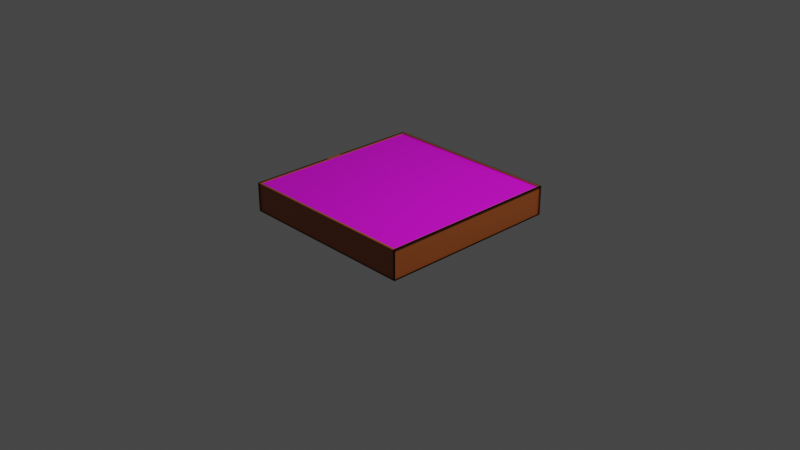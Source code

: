 # Source: pizzabox.blend  (saved by Blender 2.93.21; exported with 4.5.12 LTS)
import bpy
from mathutils import Matrix  # noqa: F401  (used for matrix-valued properties, if any)

bpy.ops.wm.read_factory_settings(use_empty=True)
scene = bpy.context.scene
scene.name = 'Scene'

# ---- collections
col_collection = bpy.data.collections.new('Collection'); scene.collection.children.link(col_collection)

# ---- images (referenced by path relative to the original .blend; pixels are not part of the script)
import os
ASSET_DIR = os.environ.get("B2B_ASSET_DIR", "")  # directory of the original .blend (textures are referenced by path, not embedded)
HERE = os.path.dirname(os.path.abspath(__file__))  # packed textures are extracted next to this script under _unpacked/

def load_image(name, relpath, width, height, colorspace="sRGB"):
    """Load a texture the original file referenced (path relative to the .blend, or extracted next to this script)."""
    p = next((c for c in (os.path.join(HERE, relpath), os.path.join(ASSET_DIR, relpath)) if relpath and os.path.exists(c)), "")
    if p:
        img = bpy.data.images.load(p, check_existing=True)
        img.name = name
    else:  # same state as the original file: an image datablock whose file is absent (Cycles renders it pink)
        img = bpy.data.images.new(name, width, height)
        img.source = "FILE"
        img.filepath = "//" + (relpath or name)
    img.colorspace_settings.name = colorspace
    return img
img_pizzaboxart_png = load_image('pizzaboxart.png', 'pizzaboxart.png', 1024, 1024, 'sRGB')

# ---- materials (node trees are filled in below, after node groups)
mat_material = bpy.data.materials.new('Material')
mat_material.alpha_threshold = 0.0
mat_material.use_transparent_shadow = False
mat_material.line_color = (0.0, 0.0, 0.0, 1.0)
mat_material_001 = bpy.data.materials.new('Material.001')
mat_material_001.use_transparent_shadow = False
mat_black = bpy.data.materials.new('black')
mat_black.use_transparent_shadow = False

# ---- material node trees
mat_material.use_nodes = True; mat_material.node_tree.nodes.clear()
_N = mat_material.node_tree.nodes; _L = mat_material.node_tree.links
n0 = _N.new('ShaderNodeOutputMaterial'); n0.name = 'Material Output'; n0.location = (300, 300)
n1 = _N.new('ShaderNodeBsdfPrincipled'); n1.name = 'Principled BSDF'; n1.location = (10, 300)
n1.distribution = 'GGX'
n1.subsurface_method = 'BURLEY'
n1.inputs[0].default_value = (0.3613, 0.09084, 0.01938, 2.553e+04)
n1.inputs[2].default_value = 0.4
n1.inputs[3].default_value = 1.45
n1.inputs[27].default_value = (0.0, 0.0, 0.0, 1.0)
n1.inputs[28].default_value = 1.0
_L.new(n1.outputs[0], n0.inputs[0])
n0.is_active_output = True
mat_material_001.use_nodes = True; mat_material_001.node_tree.nodes.clear()
_N = mat_material_001.node_tree.nodes; _L = mat_material_001.node_tree.links
n0 = _N.new('ShaderNodeBsdfPrincipled'); n0.name = 'Principled BSDF'; n0.location = (10, 300)
n0.distribution = 'GGX'
n0.subsurface_method = 'BURLEY'
n0.inputs[3].default_value = 1.45
n0.inputs[27].default_value = (0.0, 0.0, 0.0, 1.0)
n0.inputs[28].default_value = 1.0
n1 = _N.new('ShaderNodeOutputMaterial'); n1.name = 'Material Output'; n1.location = (300, 300)
n2 = _N.new('ShaderNodeTexImage'); n2.name = 'Image Texture'; n2.location = (-280, 280)
n2.image = img_pizzaboxart_png
_L.new(n0.outputs[0], n1.inputs[0])
_L.new(n2.outputs[0], n0.inputs[0])
n1.is_active_output = True
mat_black.use_nodes = True; mat_black.node_tree.nodes.clear()
_N = mat_black.node_tree.nodes; _L = mat_black.node_tree.links
n0 = _N.new('ShaderNodeBsdfPrincipled'); n0.name = 'Principled BSDF'; n0.location = (10, 300)
n0.distribution = 'GGX'
n0.subsurface_method = 'BURLEY'
n0.inputs[0].default_value = (0.0, 0.0, 0.0, 1.0)
n0.inputs[3].default_value = 1.45
n0.inputs[27].default_value = (0.0, 0.0, 0.0, 1.0)
n0.inputs[28].default_value = 1.0
n1 = _N.new('ShaderNodeOutputMaterial'); n1.name = 'Material Output'; n1.location = (300, 300)
_L.new(n0.outputs[0], n1.inputs[0])
n1.is_active_output = True

# ---- world
world_world = bpy.data.worlds.new('World'); scene.world = world_world
world_world.use_nodes = True; world_world.node_tree.nodes.clear()
_N = world_world.node_tree.nodes; _L = world_world.node_tree.links
n0 = _N.new('ShaderNodeOutputWorld'); n0.name = 'World Output'; n0.location = (300, 300)
n1 = _N.new('ShaderNodeBackground'); n1.name = 'Background'; n1.location = (10, 300)
n1.inputs[0].default_value = (0.05088, 0.05088, 0.05088, 1.0)
_L.new(n1.outputs[0], n0.inputs[0])
n0.is_active_output = True
world_world.color = (0.05088, 0.05088, 0.05088)
world_world.use_sun_shadow = False
world_world.sun_shadow_jitter_overblur = 0.0

# ---- cameras
cam_camera = bpy.data.cameras.new('Camera')
cam_camera.clip_end = 100.0
cam_camera.ortho_scale = 7.314

# ---- lights
light_light = bpy.data.lights.new('Light', 'POINT')
light_light.transmission_factor = 0.0
light_light.energy = 1000.0
light_light.shadow_soft_size = 0.1
light_light.shadow_maximum_resolution = 0.006
light_light.use_absolute_resolution = True

# ---- meshes
me_cube = bpy.data.meshes.new('Cube')
me_cube.from_pydata([(1.0, 1.0, 1.0), (-1.0, -1.0, 1.0), (1.0, -1.0, 1.0), (-1.0, -1.0, -1.0), (-1.0, 1.0, 1.0), (-1.0, 1.0, -1.0), (-1.0, -1.0, 1.0), (-1.0, -1.0, 1.0), (1.0, -1.0, 1.0), (0.976, -0.976, 1.0), (-0.976, -0.976, 1.0), (-1.0, -1.0, 1.0), (1.0, 1.0, 1.0), (0.976, 0.976, 1.0), (-0.976, 0.976, 1.0), (-1.0, 1.0, 1.0), (0.976, -0.976, 1.0), (-0.976, -0.976, 1.0), (0.976, 0.976, 1.0), (-0.976, 0.976, 1.0), (0.976, -0.976, 0.9183), (-0.976, -0.976, 0.9183), (0.976, 0.976, 0.9183), (-0.976, 0.976, 0.9183), (-1.0, 0.07907, -1.0), (1.0, 0.07907, 1.0), (-1.0, 0.07907, 1.0), (1.0, 0.07907, -1.0), (0.976, 0.07718, 1.0), (1.0, 0.07907, 1.0), (-0.976, 0.07718, 1.0), (-1.0, 0.07907, 1.0), (0.976, 0.07718, 1.0), (-0.976, 0.07718, 1.0), (0.976, 0.07718, 0.9183), (-0.976, 0.07718, 0.9183), (-1.0, -0.09387, -1.0), (1.0, -0.09387, 1.0), (0.976, -0.09162, 1.0), (-1.0, -0.09387, 1.0), (0.976, -0.09162, 1.0), (0.976, -0.09162, 0.9183), (-1.0, -0.09387, 1.0), (1.0, -0.09387, -1.0), (1.0, -0.09387, 1.0), (-0.976, -0.09162, 1.0), (-0.976, -0.09162, 1.0), (-0.976, -0.09162, 0.9183), (-1.0, 1.0, -1.0), (-1.0, 1.0, 1.0), (1.0, -1.0, -1.0), (-1.0, 1.0, 0.3909), (1.0, -1.0, 1.0), (-1.0, 0.07907, 0.3909), (-1.0, -0.09387, 0.3909), (1.0, 1.0, -1.0), (1.0, 0.07907, -1.0), (1.0, -0.09387, -1.0), (1.0, 0.07907, -1.0), (-1.0, 0.07907, -1.0), (-1.0, -0.09387, -1.0), (-0.976, -0.09162, 1.0), (-0.976, 0.07718, 1.0), (-1.0, 0.07907, 1.0), (-1.0, -0.09387, 1.0), (-0.976, -0.09162, 0.9183), (-0.976, 0.07718, 0.9183), (0.976, 0.07718, 0.9183), (0.976, -0.09162, 0.9183), (-1.0, 1.0, 1.0), (-1.0, 1.0, -1.0), (-1.0, 1.0, 0.3909), (-1.0, 1.0, 1.0), (-1.0, 1.0, -1.0), (-1.0, 1.0, 0.3909), (-1.0, 1.0, 0.3909), (-1.0, 1.0, -1.0), (-1.0, 0.07907, 1.0), (-1.0, 1.0, 1.0), (1.0, 1.0, 1.0), (-1.0, 0.07907, 0.3909), (-0.976, 0.976, 1.0), (-1.0, 1.0, 1.0), (-1.0, 1.0, 0.3909), (-1.0, 1.0, -1.0), (-1.0, 1.0, 1.0), (1.0, 1.0, 1.0), (1.0, 1.0, 0.3909), (1.0, -1.0, 1.0), (1.0, -0.09387, -1.0), (-1.0, 1.0, 1.0), (1.0, -0.09387, 1.0), (-1.0, -1.0, 1.0), (1.0, 0.07907, -1.0), (-1.0, -1.0, 1.0), (-1.0, 0.07907, -1.0), (1.0, 0.07907, 1.0), (1.0, 0.07907, -1.0), (-1.0, -0.09387, -1.0), (1.0, -0.09387, 1.0), (-1.0, -0.09387, 1.0), (1.0, -0.09387, -1.0), (1.0, 0.07907, 1.0), (1.0, 1.0, 1.0), (1.0, 1.0, -1.0), (1.0, -1.0, 1.0), (1.0, -1.0, -1.0), (-1.0, 0.07907, 0.3909), (-1.0, -0.09387, 0.3909), (-0.976, -0.09162, 0.9183), (0.976, -0.09162, 0.9183), (-0.976, -0.976, 0.9183), (-1.0, 0.07907, 1.0), (-1.0, 1.0, 1.0), (0.976, -0.976, 0.9183), (-1.0, 0.07907, 0.3909), (-1.0, 0.07907, -1.0), (1.0, 0.07907, 1.0), (1.0, 0.07907, -1.0), (-1.0, -0.09387, -1.0), (1.0, -0.09387, 1.0), (-1.0, -0.09387, 1.0), (1.0, -0.09387, -1.0), (1.0, 1.0, 0.3909), (-0.9993, -1.001, 0.3908), (1.0, -1.0, 0.3909), (-1.0, 1.0, 0.3909), (0.9814, -0.09387, -1.0), (-1.0, 0.07907, 0.3909), (-1.0, -0.09387, 0.3909), (0.9814, 1.0, 0.3909), (-1.0, 1.0, 0.3909), (-1.0, 1.0, -1.0), (-1.0, 0.07907, 1.0), (-1.0, 1.0, 1.0), (-1.0, 0.07907, -1.0), (-1.0, 0.07907, 0.3909), (1.0, -1.0, 0.3909), (-1.0, 0.991, 1.0), (-1.0, 0.991, -1.0), (0.9814, -0.09387, 1.0), (0.9814, 0.07907, -1.0), (0.9814, 0.07907, 1.0), (0.9814, 1.0, 1.0), (0.9814, 1.0, -1.0), (0.9814, -1.0, 1.0), (0.9814, -1.0, -1.0), (0.9814, -1.0, 0.3909), (0.9814, 0.07907, 0.3909), (0.9814, -0.09387, 0.3909), (1.0, 0.991, -1.0), (1.0, 0.991, 1.0), (1.0, 0.991, 0.3909), (-1.0, 0.991, 0.3909), (-0.983, -1.0, -1.0), (-0.983, -1.0, 1.0), (1.0, -0.09387, -1.0), (-0.983, 0.07908, -1.0), (-0.983, -0.09387, -1.0), (-0.983, -0.09387, 1.0), (-0.9823, -1.001, 0.3908), (-0.983, 0.07908, 0.3909), (-0.983, -0.09387, 0.3909), (-0.983, 1.0, 0.3909), (-0.983, 1.0, -1.0), (-0.983, 0.07908, 1.0), (-0.983, 1.0, 1.0), (-0.983, 0.07908, -1.0), (-0.983, 0.07908, 0.3909), (-1.0, -0.9902, -1.0), (-1.0, -0.9902, 0.9999), (1.0, -0.9902, -1.0), (1.0, -0.9902, 0.9999), (-0.9993, -0.9909, 0.3907), (1.0, -0.9902, 0.3908), (-0.9862, 0.07907, 1.0), (-0.9862, -0.09387, 1.0), (-0.9862, 0.07907, 0.3909), (-0.9862, -0.09387, 0.3909), (-0.9862, -0.08635, 0.9427), (-0.9807, -0.1599, 0.9827), (-0.9807, 0.1326, 0.9827), (-0.9807, -0.1599, -0.4082), (-0.9807, 0.1326, -0.4082), (-1.0, -0.09387, -1.0), (-1.0, 0.07907, -1.0), (-0.9862, 0.06461, 0.9318), (-1.0, 0.07907, 1.0), (-1.0, 0.07907, 0.3909), (-0.9862, 0.07907, 1.0), (-0.9862, 0.07907, 0.3909), (-0.983, 0.07908, 0.3909), (-0.983, -0.09387, 0.3909)], [(108, 54), (129, 108), (175, 177), (176, 178), (176, 179), (186, 175), (177, 190), (188, 53), (175, 189), (187, 26)], [(42, 6, 11, 39), (79, 117, 102, 103), (119, 122, 50, 3), (3, 50, 171, 169), (25, 0, 12, 29), (0, 4, 15, 12), (6, 2, 8, 11), (9, 10, 11, 8), (38, 9, 8, 44), (30, 14, 15, 31), (14, 13, 12, 15), (13, 14, 19, 18), (18, 19, 23, 22), (45, 10, 17, 46), (28, 13, 18, 32), (10, 9, 16, 17), (52, 125, 137, 105), (32, 18, 22, 34), (46, 17, 21, 47), (17, 16, 20, 21), (19, 33, 35, 23), (40, 32, 34, 41), (22, 23, 35, 34), (38, 28, 32, 40), (14, 30, 33, 19), (31, 39, 64, 63), (13, 28, 29, 12), (37, 25, 29, 44), (24, 36, 98, 95), (36, 43, 101, 98), (4, 26, 31, 15), (0, 25, 96, 86), (2, 37, 44, 8), (10, 45, 39, 11), (9, 38, 40, 16), (16, 40, 41, 20), (33, 46, 47, 35), (34, 35, 66, 67), (30, 45, 46, 33), (28, 38, 44, 29), (6, 42, 100, 92), (27, 43, 57, 58), (26, 42, 39, 31), (37, 2, 88, 99), (2, 6, 92, 88), (27, 24, 95, 97), (78, 4, 90, 113), (6, 11, 94, 92), (43, 27, 97, 101), (60, 59, 185, 184), (24, 27, 58, 59), (36, 24, 59, 60), (43, 36, 60, 57), (61, 62, 63, 64), (39, 45, 61, 64), (45, 30, 62, 61), (30, 31, 63, 62), (67, 66, 65, 68), (35, 47, 65, 66), (47, 41, 68, 65), (41, 34, 67, 68), (4, 51, 71, 69), (5, 51, 71, 70), (69, 71, 74, 72), (70, 71, 74, 73), (4, 0, 86, 90), (77, 78, 113, 112), (26, 4, 78, 77), (25, 37, 99, 96), (53, 80, 115, 107), (78, 75, 83, 85), (75, 76, 84, 83), (14, 15, 82, 81), (93, 104, 144, 141), (91, 105, 145, 140), (110, 109, 111, 114), (87, 103, 143, 130), (98, 101, 122, 119), (90, 86, 79, 49), (97, 95, 116, 118), (99, 88, 52, 120), (101, 97, 118, 122), (88, 92, 7, 52), (86, 96, 117, 79), (92, 100, 121, 7), (113, 90, 49, 134), (96, 99, 120, 117), (112, 113, 134, 133), (92, 94, 1, 7), (107, 115, 136, 128), (95, 98, 119, 116), (55, 48, 139, 150), (47, 21, 111, 109), (48, 55, 118, 116), (133, 134, 166, 165), (125, 50, 106, 137), (117, 120, 91, 102), (3, 124, 160, 154), (41, 47, 109, 110), (49, 79, 151, 138), (123, 79, 103, 87), (48, 116, 135, 132), (124, 3, 169, 173), (116, 119, 158, 157), (131, 132, 164, 163), (49, 126, 131, 134), (126, 48, 132, 131), (103, 102, 142, 143), (137, 106, 146, 147), (102, 91, 140, 142), (21, 20, 114, 111), (50, 122, 89, 106), (122, 118, 93, 89), (20, 41, 110, 114), (120, 52, 105, 91), (55, 123, 87, 104), (118, 55, 104, 93), (148, 142, 140, 149), (130, 143, 142, 148), (149, 140, 145, 147), (141, 148, 149, 127), (144, 130, 148, 141), (127, 149, 147, 146), (89, 93, 141, 127), (104, 87, 130, 144), (106, 89, 127, 146), (105, 137, 147, 145), (153, 138, 151, 152), (139, 153, 152, 150), (126, 49, 138, 153), (48, 126, 153, 139), (79, 123, 152, 151), (123, 55, 150, 152), (157, 161, 168, 167), (160, 155, 159, 162), (154, 160, 162, 158), (158, 162, 161, 157), (168, 165, 166, 163), (167, 168, 163, 164), (132, 135, 167, 164), (7, 121, 159, 155), (124, 7, 155, 160), (134, 131, 163, 166), (119, 3, 154, 158), (135, 116, 157, 167), (174, 172, 170, 173), (171, 174, 173, 169), (125, 52, 172, 174), (52, 7, 170, 172), (7, 124, 173, 170), (50, 125, 174, 171), (161, 162, 192, 191), (185, 56, 156, 184), (58, 57, 156, 56), (57, 60, 184, 156), (59, 58, 56, 185), (182, 180, 181, 183)])
me_cube.polygons.foreach_set('material_index', [0, 0, 0, 0, 0, 0, 0, 0, 0, 0, 0, 0, 0, 0, 0, 0, 0, 0, 0, 0, 0, 0, 1, 0, 0, 0, 0, 0, 0, 0, 0, 0, 0, 0, 0, 0, 0, 0, 0, 0, 0, 0, 0, 0, 0, 0, 0, 0, 0, 0, 0, 0, 0, 0, 0, 0, 0, 1, 0, 0, 0, 0, 0, 0, 0, 0, 0, 0, 0, 0, 0, 0, 0, 0, 0, 1, 2, 0, 0, 0, 0, 0, 0, 0, 0, 0, 0, 0, 0, 0, 0, 0, 0, 0, 0, 0, 0, 2, 0, 0, 0, 0, 2, 0, 2, 0, 0, 0, 2, 0, 0, 0, 0, 0, 0, 0, 0, 0, 0, 0, 0, 0, 0, 0, 2, 0, 2, 0, 0, 2, 2, 2, 2, 0, 0, 0, 0, 0, 0, 0, 0, 2, 2, 0, 0, 0, 0, 2, 0, 2, 2, 0, 0, 0, 0, 0, 2])
_uv = me_cube.uv_layers.new(name='UVMap')
_uv.uv.foreach_set('vector', [0.625, 0.1133, 0.625, 0.0, 0.625, 0.0, 0.625, 0.1133, 0.625, 0.5, 0.625, 0.6151, 0.625, 0.6151, 0.625, 0.5, 0.125, 0.6367, 0.375, 0.6367, 0.375, 0.75, 0.125, 0.75, 0.125, 0.75, 0.375, 0.75, 0.375, 0.75, 0.125, 0.75, 0.625, 0.6151, 0.625, 0.5, 0.625, 0.5, 0.625, 0.6151, 0.625, 0.5, 0.625, 0.25, 0.625, 0.25, 0.625, 0.5, 0.625, 1.0, 0.625, 0.75, 0.625, 0.75, 0.625, 1.0, 0.628, 0.747, 0.872, 0.747, 0.875, 0.75, 0.625, 0.75, 0.628, 0.6365, 0.628, 0.747, 0.625, 0.75, 0.625, 0.6367, 0.872, 0.6154, 0.872, 0.503, 0.875, 0.5, 0.875, 0.6151, 0.872, 0.503, 0.628, 0.503, 0.625, 0.5, 0.875, 0.5, 0.628, 0.503, 0.872, 0.503, 0.872, 0.503, 0.628, 0.503, 0.628, 0.503, 0.872, 0.503, 0.872, 0.503, 0.628, 0.503, 0.872, 0.6365, 0.872, 0.747, 0.872, 0.747, 0.872, 0.6365, 0.628, 0.6154, 0.628, 0.503, 0.628, 0.503, 0.628, 0.6154, 0.872, 0.747, 0.628, 0.747, 0.628, 0.747, 0.872, 0.747, 0.625, 0.75, 0.5489, 0.75, 0.5489, 0.75, 0.625, 0.75, 0.628, 0.6154, 0.628, 0.503, 0.628, 0.503, 0.628, 0.6154, 0.872, 0.6365, 0.872, 0.747, 0.872, 0.747, 0.872, 0.6365, 0.872, 0.747, 0.628, 0.747, 0.628, 0.747, 0.872, 0.747, 0.872, 0.503, 0.872, 0.6154, 0.872, 0.6154, 0.872, 0.503, 0.628, 0.6365, 0.628, 0.6154, 0.628, 0.6154, 0.628, 0.6365, -6.39e-05, 0.9302, -0.001746, 0.07309, 0.4605, 0.07231, 0.4621, 0.9294, 0.628, 0.6365, 0.628, 0.6154, 0.628, 0.6154, 0.628, 0.6365, 0.872, 0.503, 0.872, 0.6154, 0.872, 0.6154, 0.872, 0.503, 0.625, 0.1349, 0.625, 0.1133, 0.625, 0.1133, 0.625, 0.1349, 0.628, 0.503, 0.628, 0.6154, 0.625, 0.6151, 0.625, 0.5, 0.625, 0.6367, 0.625, 0.6151, 0.625, 0.6151, 0.625, 0.6367, 0.375, 0.1349, 0.375, 0.1133, 0.375, 0.1133, 0.375, 0.1349, 0.125, 0.6367, 0.375, 0.6367, 0.375, 0.6367, 0.125, 0.6367, 0.625, 0.25, 0.625, 0.1349, 0.625, 0.1349, 0.625, 0.25, 0.625, 0.5, 0.625, 0.6151, 0.625, 0.6151, 0.625, 0.5, 0.625, 0.75, 0.625, 0.6367, 0.625, 0.6367, 0.625, 0.75, 0.872, 0.747, 0.872, 0.6365, 0.875, 0.6367, 0.875, 0.75, 0.628, 0.747, 0.628, 0.6365, 0.628, 0.6365, 0.628, 0.747, 0.628, 0.747, 0.628, 0.6365, 0.628, 0.6365, 0.628, 0.747, 0.872, 0.6154, 0.872, 0.6365, 0.872, 0.6365, 0.872, 0.6154, 0.628, 0.6154, 0.872, 0.6154, 0.872, 0.6154, 0.628, 0.6154, 0.872, 0.6154, 0.872, 0.6365, 0.872, 0.6365, 0.872, 0.6154, 0.628, 0.6154, 0.628, 0.6365, 0.625, 0.6367, 0.625, 0.6151, 0.625, 0.0, 0.625, 0.1133, 0.625, 0.1133, 0.625, 0.0, 0.375, 0.6151, 0.375, 0.6367, 0.375, 0.6367, 0.375, 0.6151, 0.625, 0.1349, 0.625, 0.1133, 0.625, 0.1133, 0.625, 0.1349, 0.625, 0.6367, 0.625, 0.75, 0.625, 0.75, 0.625, 0.6367, 0.625, 0.75, 0.625, 1.0, 0.625, 1.0, 0.625, 0.75, 0.375, 0.6151, 0.125, 0.6151, 0.125, 0.6151, 0.375, 0.6151, 0.625, 0.25, 0.625, 0.25, 0.625, 0.25, 0.625, 0.25, 0.625, 0.0, 0.625, 0.0, 0.625, 0.0, 0.625, 0.0, 0.375, 0.6367, 0.375, 0.6151, 0.375, 0.6151, 0.375, 0.6367, 0.375, 0.1133, 0.375, 0.1349, 0.375, 0.1349, 0.375, 0.1133, 0.125, 0.6151, 0.375, 0.6151, 0.375, 0.6151, 0.125, 0.6151, 0.375, 0.1133, 0.375, 0.1349, 0.375, 0.1349, 0.375, 0.1133, 0.375, 0.6367, 0.125, 0.6367, 0.125, 0.6367, 0.375, 0.6367, 0.872, 0.6365, 0.872, 0.6154, 0.875, 0.6151, 0.875, 0.6367, 0.875, 0.6367, 0.872, 0.6365, 0.872, 0.6365, 0.875, 0.6367, 0.872, 0.6365, 0.872, 0.6154, 0.872, 0.6154, 0.872, 0.6365, 0.872, 0.6154, 0.875, 0.6151, 0.875, 0.6151, 0.872, 0.6154, 0.4621, 0.9294, 0.4605, 0.07231, 0.5473, 0.07217, 0.5489, 0.9293, 0.872, 0.6154, 0.872, 0.6365, 0.872, 0.6365, 0.872, 0.6154, 0.872, 0.6365, 0.628, 0.6365, 0.628, 0.6365, 0.872, 0.6365, 0.628, 0.6365, 0.628, 0.6154, 0.628, 0.6154, 0.628, 0.6365, 0.625, 0.25, 0.5489, 0.25, 0.5489, 0.25, 0.625, 0.25, 0.375, 0.25, 0.5489, 0.25, 0.5489, 0.25, 0.375, 0.25, 0.625, 0.25, 0.5489, 0.25, 0.5489, 0.25, 0.625, 0.25, 0.375, 0.25, 0.5489, 0.25, 0.5489, 0.25, 0.375, 0.25, 0.625, 0.25, 0.625, 0.5, 0.625, 0.5, 0.625, 0.25, 0.625, 0.1349, 0.625, 0.25, 0.625, 0.25, 0.625, 0.1349, 0.625, 0.1349, 0.625, 0.25, 0.625, 0.25, 0.625, 0.1349, 0.625, 0.6151, 0.625, 0.6367, 0.625, 0.6367, 0.625, 0.6151, 0.5489, 0.1349, 0.5489, 0.1349, 0.5489, 0.1349, 0.5489, 0.1349, 0.625, 0.25, 0.5489, 0.25, 0.5489, 0.25, 0.625, 0.25, 0.5489, 0.25, 0.375, 0.25, 0.375, 0.25, 0.5489, 0.25, 0.872, 0.503, 0.875, 0.5, 0.875, 0.5, 0.872, 0.503, 0.375, 0.6151, 0.375, 0.5, 0.375, 0.5, 0.375, 0.6151, 0.625, 0.6367, 0.625, 0.75, 0.625, 0.75, 0.625, 0.6367, 0.5489, 0.9293, 0.5473, 0.07217, 1.002, 0.0714, 1.004, 0.9285, 0.5489, 0.5, 0.625, 0.5, 0.625, 0.5, 0.5489, 0.5, 0.125, 0.6367, 0.375, 0.6367, 0.375, 0.6367, 0.125, 0.6367, 0.625, 0.25, 0.625, 0.5, 0.625, 0.5, 0.625, 0.25, 0.375, 0.6151, 0.125, 0.6151, 0.125, 0.6151, 0.375, 0.6151, 0.625, 0.6367, 0.625, 0.75, 0.625, 0.75, 0.625, 0.6367, 0.375, 0.6367, 0.375, 0.6151, 0.375, 0.6151, 0.375, 0.6367, 0.625, 0.75, 0.625, 1.0, 0.625, 1.0, 0.625, 0.75, 0.625, 0.5, 0.625, 0.6151, 0.625, 0.6151, 0.625, 0.5, 0.625, 0.0, 0.625, 0.1133, 0.625, 0.1133, 0.625, 0.0, 0.625, 0.25, 0.625, 0.25, 0.625, 0.25, 0.625, 0.25, 0.625, 0.6151, 0.625, 0.6367, 0.625, 0.6367, 0.625, 0.6151, 0.625, 0.1349, 0.625, 0.25, 0.625, 0.25, 0.625, 0.1349, 0.625, 0.0, 0.625, 0.0, 0.625, 0.0, 0.625, 0.0, 0.5489, 0.1349, 0.5489, 0.1349, 0.5489, 0.1349, 0.5489, 0.1349, 0.375, 0.1349, 0.375, 0.1133, 0.375, 0.1133, 0.375, 0.1349, 0.375, 0.5, 0.125, 0.5, 0.125, 0.5, 0.375, 0.5, 0.872, 0.6365, 0.872, 0.747, 0.872, 0.747, 0.872, 0.6365, 0.125, 0.5, 0.375, 0.5, 0.375, 0.6151, 0.125, 0.6151, 0.625, 0.1349, 0.625, 0.25, 0.625, 0.25, 0.625, 0.1349, 0.5489, 0.75, 0.375, 0.75, 0.375, 0.75, 0.5489, 0.75, 0.625, 0.6151, 0.625, 0.6367, 0.625, 0.6367, 0.625, 0.6151, 0.375, 1.0, 0.5489, 1.0, 0.5489, 1.0, 0.375, 1.0, 0.628, 0.6365, 0.872, 0.6365, 0.872, 0.6365, 0.628, 0.6365, 0.625, 0.25, 0.625, 0.5, 0.625, 0.5, 0.625, 0.25, 0.5489, 0.5, 0.625, 0.5, 0.625, 0.5, 0.5489, 0.5, 0.125, 0.5, 0.125, 0.6151, 0.125, 0.6151, 0.125, 0.5, 0.5489, 1.0, 0.375, 1.0, 0.375, 1.0, 0.5489, 1.0, 0.375, 0.1349, 0.375, 0.1133, 0.375, 0.1133, 0.375, 0.1349, 0.5489, 0.25, 0.375, 0.25, 0.375, 0.25, 0.5489, 0.25, 0.625, 0.25, 0.5489, 0.25, 0.5489, 0.25, 0.625, 0.25, 0.5489, 0.25, 0.375, 0.25, 0.375, 0.25, 0.5489, 0.25, 0.625, 0.5, 0.625, 0.6151, 0.625, 0.6151, 0.625, 0.5, 0.5489, 0.75, 0.375, 0.75, 0.375, 0.75, 0.5489, 0.75, 0.625, 0.6151, 0.625, 0.6367, 0.625, 0.6367, 0.625, 0.6151, 0.872, 0.747, 0.628, 0.747, 0.628, 0.747, 0.872, 0.747, 0.375, 0.75, 0.375, 0.6367, 0.375, 0.6367, 0.375, 0.75, 0.375, 0.6367, 0.375, 0.6151, 0.375, 0.6151, 0.375, 0.6367, 0.628, 0.747, 0.628, 0.6365, 0.628, 0.6365, 0.628, 0.747, 0.625, 0.6367, 0.625, 0.75, 0.625, 0.75, 0.625, 0.6367, 0.375, 0.5, 0.5489, 0.5, 0.5489, 0.5, 0.375, 0.5, 0.375, 0.6151, 0.375, 0.5, 0.375, 0.5, 0.375, 0.6151, 0.5489, 0.6151, 0.625, 0.6151, 0.625, 0.6367, 0.5489, 0.6367, 0.5489, 0.5, 0.625, 0.5, 0.625, 0.6151, 0.5489, 0.6151, 0.5489, 0.6367, 0.625, 0.6367, 0.625, 0.75, 0.5489, 0.75, 0.375, 0.6151, 0.5489, 0.6151, 0.5489, 0.6367, 0.375, 0.6367, 0.375, 0.5, 0.5489, 0.5, 0.5489, 0.6151, 0.375, 0.6151, 0.375, 0.6367, 0.5489, 0.6367, 0.5489, 0.75, 0.375, 0.75, 0.375, 0.6367, 0.375, 0.6151, 0.375, 0.6151, 0.375, 0.6367, 0.375, 0.5, 0.5489, 0.5, 0.5489, 0.5, 0.375, 0.5, 0.375, 0.75, 0.375, 0.6367, 0.375, 0.6367, 0.375, 0.75, 0.625, 0.75, 0.5489, 0.75, 0.5489, 0.75, 0.625, 0.75, 0.5489, 0.25, 0.625, 0.25, 0.625, 0.5, 0.5489, 0.5, 0.375, 0.25, 0.5489, 0.25, 0.5489, 0.5, 0.375, 0.5, 0.5489, 0.25, 0.625, 0.25, 0.625, 0.25, 0.5489, 0.25, 0.375, 0.25, 0.5489, 0.25, 0.5489, 0.25, 0.375, 0.25, 0.625, 0.5, 0.5489, 0.5, 0.5489, 0.5, 0.625, 0.5, 0.5489, 0.5, 0.375, 0.5, 0.375, 0.5, 0.5489, 0.5, 0.375, 0.1349, 0.5489, 0.1349, 0.5489, 0.1349, 0.375, 0.1349, 0.5489, 0.0, 0.625, 0.0, 0.625, 0.1133, 0.5489, 0.1133, 0.375, 0.0, 0.5489, 0.0, 0.5489, 0.1133, 0.375, 0.1133, 0.375, 0.1133, 0.5489, 0.1133, 0.5489, 0.1349, 0.375, 0.1349, 0.5489, 0.1349, 0.625, 0.1349, 0.625, 0.25, 0.5489, 0.25, 0.375, 0.1349, 0.5489, 0.1349, 0.5489, 0.25, 0.375, 0.25, 0.125, 0.5, 0.125, 0.6151, 0.125, 0.6151, 0.125, 0.5, 0.625, 0.0, 0.625, 0.1133, 0.625, 0.1133, 0.625, 0.0, 0.5489, 1.0, 0.625, 1.0, 0.625, 1.0, 0.5489, 1.0, 0.625, 0.25, 0.5489, 0.25, 0.5489, 0.25, 0.625, 0.25, 0.125, 0.6367, 0.125, 0.75, 0.125, 0.75, 0.125, 0.6367, 0.125, 0.6151, 0.125, 0.6151, 0.125, 0.6151, 0.125, 0.6151, 0.5489, 0.75, 0.625, 0.75, 0.625, 1.0, 0.5489, 1.0, 0.375, 0.75, 0.5489, 0.75, 0.5489, 1.0, 0.375, 1.0, 0.5489, 0.75, 0.625, 0.75, 0.625, 0.75, 0.5489, 0.75, 0.625, 0.75, 0.625, 1.0, 0.625, 1.0, 0.625, 0.75, 0.625, 1.0, 0.5489, 1.0, 0.5489, 1.0, 0.625, 1.0, 0.375, 0.75, 0.5489, 0.75, 0.5489, 0.75, 0.375, 0.75, 0.5489, 0.1349, 0.5489, 0.1133, 0.5489, 0.1133, 0.5489, 0.1349, 0.125, 0.6151, 0.375, 0.6151, 0.375, 0.6367, 0.125, 0.6367, 0.375, 0.6151, 0.375, 0.6367, 0.375, 0.6367, 0.375, 0.6151, 0.375, 0.6367, 0.125, 0.6367, 0.125, 0.6367, 0.375, 0.6367, 0.125, 0.6151, 0.375, 0.6151, 0.375, 0.6151, 0.125, 0.6151, 0.375, 0.1133, 0.5489, 0.1133, 0.5489, 0.1349, 0.375, 0.1349])
me_cube.materials.append(mat_material)
me_cube.materials.append(mat_material_001)
me_cube.materials.append(mat_black)
me_cube.use_remesh_preserve_volume = False
me_cube.use_remesh_preserve_attributes = False
me_cube.use_mirror_vertex_groups = False
me_cube.update()

# ---- objects
ob_box = bpy.data.objects.new('box', me_cube)
ob_light = bpy.data.objects.new('Light', light_light)
ob_camera = bpy.data.objects.new('Camera', cam_camera)

# ---- transforms, parenting, visibility, modifiers, constraints
ob_box.location = (0.0, 0.0, 0.2244)
ob_box.scale = (1.0, 1.0, 0.1564)
ob_box.lock_rotations_4d = False
ob_box.empty_display_type = 'ARROWS'
ob_box.lineart.crease_threshold = 0.0
ob_light.location = (4.076, 1.005, 5.904)
ob_light.rotation_euler = (0.6503, 0.05522, 1.866)
ob_light.lock_rotations_4d = False
ob_light.empty_display_type = 'ARROWS'
ob_light.color = (0.0, 0.0, 0.0, 0.0)
ob_light.lineart.crease_threshold = 0.0
ob_camera.location = (7.359, -6.926, 4.958)
ob_camera.rotation_euler = (1.109, 0.0, 0.8149)
ob_camera.lock_rotations_4d = False
ob_camera.empty_display_type = 'ARROWS'
ob_camera.color = (0.0, 0.0, 0.0, 0.0)
ob_camera.display_type = 'WIRE'
ob_camera.lineart.crease_threshold = 0.0

# ---- collection membership
col_collection.objects.link(ob_box)
col_collection.objects.link(ob_light)
col_collection.objects.link(ob_camera)

# ---- scene / render settings (as saved in the file)
scene.camera = ob_camera
scene.frame_start = 1; scene.frame_end = 250; scene.frame_set(1)
scene.render.engine = 'BLENDER_EEVEE_NEXT'
scene.cycles.use_denoising = False
scene.cycles.samples = 128
scene.cycles.sampling_pattern = 'TABULATED_SOBOL'
scene.cycles.use_adaptive_sampling = False
scene.cycles.use_light_tree = False
scene.view_settings.view_transform = 'Filmic'
bpy.context.view_layer.update()
